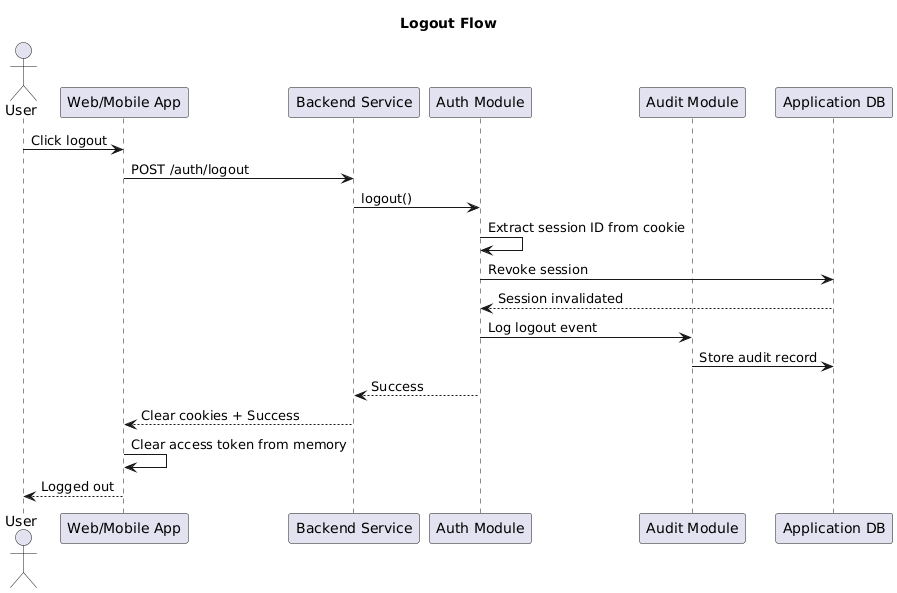

The diagram above was rendered by PlantUML. Its source (embedded in the PNG):
@startuml
title Logout Flow

actor User
participant "Web/Mobile App" as Frontend
participant "Backend Service" as Backend
participant "Auth Module" as Auth
participant "Audit Module" as Audit
participant "Application DB" as DB

User -> Frontend: Click logout
Frontend -> Backend: POST /auth/logout
Backend -> Auth: logout()
Auth -> Auth: Extract session ID from cookie
Auth -> DB: Revoke session
DB --> Auth: Session invalidated
Auth -> Audit: Log logout event
Audit -> DB: Store audit record
Auth --> Backend: Success
Backend --> Frontend: Clear cookies + Success
Frontend -> Frontend: Clear access token from memory
Frontend --> User: Logged out

@enduml